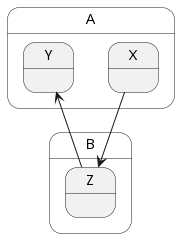

The diagram above was rendered by PlantUML. Its source (embedded in the PNG):
@startuml
state A {
	state X {
	}
	state Y {
	}
}
state B {
	state Z {
	}
}
X --> Z
Z --> Y
@enduml